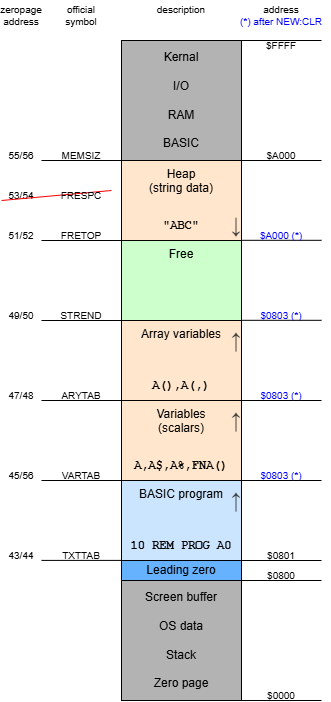

The diagram above was exported from draw.io. Its source (the exported page's mxGraphModel, read from the mxfile embedded in the PNG):
<mxGraphModel dx="1017" dy="557" grid="1" gridSize="10" guides="1" tooltips="1" connect="1" arrows="1" fold="1" page="1" pageScale="1" pageWidth="850" pageHeight="1100" math="0" shadow="0">
  <root>
    <mxCell id="0" />
    <mxCell id="1" parent="0" />
    <mxCell id="Xv2sqRZixB7ez0w3cFs2-1" value="Kernal&lt;br&gt;&lt;br&gt;I/O&lt;br&gt;&lt;br&gt;RAM&lt;div&gt;&lt;br&gt;&lt;/div&gt;&lt;div&gt;BASIC&lt;/div&gt;" style="rounded=0;whiteSpace=wrap;html=1;fillColor=#B3B3B3;" parent="1" vertex="1">
      <mxGeometry x="200" y="80" width="120" height="120" as="geometry" />
    </mxCell>
    <mxCell id="Xv2sqRZixB7ez0w3cFs2-2" value="Heap&lt;div&gt;(string data)&lt;/div&gt;" style="rounded=0;whiteSpace=wrap;html=1;verticalAlign=top;fillColor=#FFE6CC;" parent="1" vertex="1">
      <mxGeometry x="200" y="200" width="120" height="80" as="geometry" />
    </mxCell>
    <mxCell id="Xv2sqRZixB7ez0w3cFs2-3" value="Free" style="rounded=0;whiteSpace=wrap;html=1;verticalAlign=top;fillColor=#CCFFCC;" parent="1" vertex="1">
      <mxGeometry x="200" y="280" width="120" height="80" as="geometry" />
    </mxCell>
    <mxCell id="Xv2sqRZixB7ez0w3cFs2-4" value="Array variables" style="rounded=0;whiteSpace=wrap;html=1;verticalAlign=top;fillColor=#FFE6CC;" parent="1" vertex="1">
      <mxGeometry x="200" y="360" width="120" height="80" as="geometry" />
    </mxCell>
    <mxCell id="Xv2sqRZixB7ez0w3cFs2-5" value="Variables&lt;br&gt;(scalars)" style="rounded=0;whiteSpace=wrap;html=1;verticalAlign=top;fillColor=#FFE6CC;" parent="1" vertex="1">
      <mxGeometry x="200" y="440" width="120" height="80" as="geometry" />
    </mxCell>
    <mxCell id="Xv2sqRZixB7ez0w3cFs2-7" value="&lt;span style=&quot;color: rgb(0, 0, 0); font-family: &amp;quot;Courier New&amp;quot;; font-weight: 700; float: none; display: inline !important;&quot;&gt;A,A$,A%,FNA()&lt;/span&gt;" style="text;html=1;align=center;verticalAlign=middle;whiteSpace=wrap;rounded=0;fillColor=none;labelBackgroundColor=none;" parent="1" vertex="1">
      <mxGeometry x="200" y="490" width="120" height="30" as="geometry" />
    </mxCell>
    <mxCell id="Xv2sqRZixB7ez0w3cFs2-8" value="&lt;span style=&quot;color: rgb(0, 0, 0); font-family: &amp;quot;Courier New&amp;quot;; font-weight: 700; float: none; display: inline !important;&quot;&gt;A(),A(,)&lt;/span&gt;" style="text;html=1;align=center;verticalAlign=middle;whiteSpace=wrap;rounded=0;fillColor=none;labelBackgroundColor=none;" parent="1" vertex="1">
      <mxGeometry x="200" y="410" width="120" height="30" as="geometry" />
    </mxCell>
    <mxCell id="Xv2sqRZixB7ez0w3cFs2-9" value="&lt;span style=&quot;color: rgb(0, 0, 0); font-family: &amp;quot;Courier New&amp;quot;; font-weight: 700; float: none; display: inline !important;&quot;&gt;&quot;ABC&quot;&lt;/span&gt;" style="text;html=1;align=center;verticalAlign=middle;whiteSpace=wrap;rounded=0;fillColor=none;labelBackgroundColor=none;" parent="1" vertex="1">
      <mxGeometry x="200" y="250" width="120" height="30" as="geometry" />
    </mxCell>
    <mxCell id="Xv2sqRZixB7ez0w3cFs2-10" value="Leading zero" style="rounded=0;whiteSpace=wrap;html=1;verticalAlign=middle;fillColor=#66B2FF;" parent="1" vertex="1">
      <mxGeometry x="200" y="600" width="120" height="20" as="geometry" />
    </mxCell>
    <mxCell id="Xv2sqRZixB7ez0w3cFs2-11" value="Screen buffer&lt;div&gt;&lt;br&gt;&lt;/div&gt;&lt;div&gt;OS data&lt;br&gt;&lt;br&gt;&lt;/div&gt;&lt;div&gt;Stack&lt;/div&gt;&lt;div&gt;&lt;br&gt;&lt;/div&gt;&lt;div&gt;Zero page&lt;/div&gt;" style="rounded=0;whiteSpace=wrap;html=1;fillColor=#B3B3B3;" parent="1" vertex="1">
      <mxGeometry x="200" y="620" width="120" height="120" as="geometry" />
    </mxCell>
    <mxCell id="Xv2sqRZixB7ez0w3cFs2-13" value="" style="endArrow=none;html=1;rounded=0;exitX=1;exitY=1;exitDx=0;exitDy=0;fontSize=10;" parent="1" source="Xv2sqRZixB7ez0w3cFs2-11" edge="1">
      <mxGeometry width="50" height="50" relative="1" as="geometry">
        <mxPoint x="360" y="490" as="sourcePoint" />
        <mxPoint x="400" y="740" as="targetPoint" />
      </mxGeometry>
    </mxCell>
    <mxCell id="Xv2sqRZixB7ez0w3cFs2-14" value="" style="endArrow=none;html=1;rounded=0;exitX=1;exitY=1;exitDx=0;exitDy=0;fontSize=10;" parent="1" edge="1">
      <mxGeometry width="50" height="50" relative="1" as="geometry">
        <mxPoint x="320" y="620" as="sourcePoint" />
        <mxPoint x="400" y="620" as="targetPoint" />
      </mxGeometry>
    </mxCell>
    <mxCell id="Xv2sqRZixB7ez0w3cFs2-15" value="" style="endArrow=none;html=1;rounded=0;exitX=1;exitY=1;exitDx=0;exitDy=0;fontSize=10;" parent="1" edge="1">
      <mxGeometry width="50" height="50" relative="1" as="geometry">
        <mxPoint x="320" y="600" as="sourcePoint" />
        <mxPoint x="400" y="600" as="targetPoint" />
      </mxGeometry>
    </mxCell>
    <mxCell id="Xv2sqRZixB7ez0w3cFs2-19" value="" style="endArrow=none;html=1;rounded=0;exitX=1;exitY=1;exitDx=0;exitDy=0;fontSize=10;" parent="1" edge="1">
      <mxGeometry width="50" height="50" relative="1" as="geometry">
        <mxPoint x="320" y="199.99999999999994" as="sourcePoint" />
        <mxPoint x="400" y="199.99999999999994" as="targetPoint" />
      </mxGeometry>
    </mxCell>
    <mxCell id="Xv2sqRZixB7ez0w3cFs2-20" value="" style="endArrow=none;html=1;rounded=0;exitX=1;exitY=1;exitDx=0;exitDy=0;fontSize=10;" parent="1" edge="1">
      <mxGeometry width="50" height="50" relative="1" as="geometry">
        <mxPoint x="320" y="79.99999999999994" as="sourcePoint" />
        <mxPoint x="400" y="79.99999999999994" as="targetPoint" />
      </mxGeometry>
    </mxCell>
    <mxCell id="Xv2sqRZixB7ez0w3cFs2-22" value="$FFFF" style="text;html=1;align=center;verticalAlign=middle;whiteSpace=wrap;rounded=0;fontSize=10;" parent="1" vertex="1">
      <mxGeometry x="320" y="80" width="80" height="10" as="geometry" />
    </mxCell>
    <mxCell id="Xv2sqRZixB7ez0w3cFs2-23" value="$A000" style="text;html=1;align=center;verticalAlign=middle;whiteSpace=wrap;rounded=0;fontSize=10;" parent="1" vertex="1">
      <mxGeometry x="320" y="190" width="80" height="10" as="geometry" />
    </mxCell>
    <mxCell id="Xv2sqRZixB7ez0w3cFs2-26" value="$0801" style="text;html=1;align=center;verticalAlign=middle;whiteSpace=wrap;rounded=0;fontSize=10;" parent="1" vertex="1">
      <mxGeometry x="320" y="590" width="80" height="10" as="geometry" />
    </mxCell>
    <mxCell id="Xv2sqRZixB7ez0w3cFs2-27" value="$0000" style="text;html=1;align=center;verticalAlign=middle;whiteSpace=wrap;rounded=0;fontSize=10;" parent="1" vertex="1">
      <mxGeometry x="320" y="730" width="80" height="10" as="geometry" />
    </mxCell>
    <mxCell id="Xv2sqRZixB7ez0w3cFs2-28" value="$0800" style="text;html=1;align=center;verticalAlign=middle;whiteSpace=wrap;rounded=0;fontSize=10;" parent="1" vertex="1">
      <mxGeometry x="320" y="610" width="80" height="10" as="geometry" />
    </mxCell>
    <mxCell id="Xv2sqRZixB7ez0w3cFs2-79" value="" style="endArrow=none;html=1;rounded=0;exitX=1;exitY=1;exitDx=0;exitDy=0;fontSize=10;" parent="1" edge="1">
      <mxGeometry width="50" height="50" relative="1" as="geometry">
        <mxPoint x="120" y="599.9000000000001" as="sourcePoint" />
        <mxPoint x="200" y="599.9000000000001" as="targetPoint" />
      </mxGeometry>
    </mxCell>
    <mxCell id="Xv2sqRZixB7ez0w3cFs2-80" value="" style="endArrow=none;html=1;rounded=0;exitX=1;exitY=1;exitDx=0;exitDy=0;fontSize=10;" parent="1" edge="1">
      <mxGeometry width="50" height="50" relative="1" as="geometry">
        <mxPoint x="120" y="440" as="sourcePoint" />
        <mxPoint x="200" y="440" as="targetPoint" />
      </mxGeometry>
    </mxCell>
    <mxCell id="Xv2sqRZixB7ez0w3cFs2-81" value="" style="endArrow=none;html=1;rounded=0;exitX=1;exitY=1;exitDx=0;exitDy=0;fontSize=10;" parent="1" edge="1">
      <mxGeometry width="50" height="50" relative="1" as="geometry">
        <mxPoint x="120" y="360" as="sourcePoint" />
        <mxPoint x="200" y="360" as="targetPoint" />
      </mxGeometry>
    </mxCell>
    <mxCell id="Xv2sqRZixB7ez0w3cFs2-82" value="" style="endArrow=none;html=1;rounded=0;exitX=1;exitY=1;exitDx=0;exitDy=0;fontSize=10;" parent="1" edge="1">
      <mxGeometry width="50" height="50" relative="1" as="geometry">
        <mxPoint x="120" y="280" as="sourcePoint" />
        <mxPoint x="200" y="280" as="targetPoint" />
      </mxGeometry>
    </mxCell>
    <mxCell id="Xv2sqRZixB7ez0w3cFs2-83" value="" style="endArrow=none;html=1;rounded=0;exitX=1;exitY=1;exitDx=0;exitDy=0;fontSize=10;" parent="1" edge="1">
      <mxGeometry width="50" height="50" relative="1" as="geometry">
        <mxPoint x="120" y="200" as="sourcePoint" />
        <mxPoint x="200" y="200" as="targetPoint" />
      </mxGeometry>
    </mxCell>
    <mxCell id="Xv2sqRZixB7ez0w3cFs2-85" value="STREND" style="text;html=1;align=center;verticalAlign=middle;whiteSpace=wrap;rounded=0;fontSize=10;" parent="1" vertex="1">
      <mxGeometry x="120" y="350.00000000000006" width="80" height="10" as="geometry" />
    </mxCell>
    <mxCell id="Xv2sqRZixB7ez0w3cFs2-87" value="MEMSIZ" style="text;html=1;align=center;verticalAlign=middle;whiteSpace=wrap;rounded=0;fontSize=10;" parent="1" vertex="1">
      <mxGeometry x="120" y="190.00000000000006" width="80" height="10" as="geometry" />
    </mxCell>
    <mxCell id="Xv2sqRZixB7ez0w3cFs2-88" value="FRETOP" style="text;html=1;align=center;verticalAlign=middle;whiteSpace=wrap;rounded=0;fontSize=10;" parent="1" vertex="1">
      <mxGeometry x="120" y="270.00000000000006" width="80" height="10" as="geometry" />
    </mxCell>
    <mxCell id="Xv2sqRZixB7ez0w3cFs2-89" value="ARYTAB" style="text;html=1;align=center;verticalAlign=middle;whiteSpace=wrap;rounded=0;fontSize=10;" parent="1" vertex="1">
      <mxGeometry x="120" y="430.00000000000006" width="80" height="10" as="geometry" />
    </mxCell>
    <mxCell id="Xv2sqRZixB7ez0w3cFs2-90" value="TXTTAB" style="text;html=1;align=center;verticalAlign=middle;whiteSpace=wrap;rounded=0;fontSize=10;" parent="1" vertex="1">
      <mxGeometry x="120" y="590" width="80" height="10" as="geometry" />
    </mxCell>
    <mxCell id="Xv2sqRZixB7ez0w3cFs2-93" value="BASIC program" style="rounded=0;whiteSpace=wrap;html=1;verticalAlign=top;fillColor=#CCE5FF;" parent="1" vertex="1">
      <mxGeometry x="200" y="520" width="120" height="80" as="geometry" />
    </mxCell>
    <mxCell id="Xv2sqRZixB7ez0w3cFs2-96" value="" style="endArrow=none;html=1;rounded=0;exitX=1;exitY=1;exitDx=0;exitDy=0;fontSize=10;" parent="1" edge="1">
      <mxGeometry width="50" height="50" relative="1" as="geometry">
        <mxPoint x="120" y="520" as="sourcePoint" />
        <mxPoint x="200" y="520" as="targetPoint" />
      </mxGeometry>
    </mxCell>
    <mxCell id="Xv2sqRZixB7ez0w3cFs2-97" value="VARTAB" style="text;html=1;align=center;verticalAlign=middle;whiteSpace=wrap;rounded=0;fontSize=10;" parent="1" vertex="1">
      <mxGeometry x="120" y="510" width="80" height="10" as="geometry" />
    </mxCell>
    <mxCell id="Xv2sqRZixB7ez0w3cFs2-98" value="&lt;span style=&quot;color: rgb(64, 64, 64); font-family: -apple-system, BlinkMacSystemFont, &amp;quot;Helvetica Neue&amp;quot;, Helvetica, Arial, sans-serif; font-size: 22px; font-style: normal; font-variant-ligatures: normal; font-variant-caps: normal; font-weight: 400; letter-spacing: normal; orphans: 2; text-align: center; text-indent: 0px; text-transform: none; widows: 2; word-spacing: 0px; -webkit-text-stroke-width: 0px; white-space: normal; text-decoration-thickness: initial; text-decoration-style: initial; text-decoration-color: initial; float: none; display: inline !important;&quot;&gt;↑&lt;/span&gt;" style="rounded=0;whiteSpace=wrap;html=1;verticalAlign=top;fillColor=none;strokeColor=none;labelBackgroundColor=none;" parent="1" vertex="1">
      <mxGeometry x="310" y="520" width="10" height="80" as="geometry" />
    </mxCell>
    <mxCell id="Xv2sqRZixB7ez0w3cFs2-99" value="&lt;span style=&quot;color: rgb(64, 64, 64); font-family: -apple-system, BlinkMacSystemFont, &amp;quot;Helvetica Neue&amp;quot;, Helvetica, Arial, sans-serif; font-size: 22px;&quot;&gt;↓&lt;/span&gt;" style="rounded=0;whiteSpace=wrap;html=1;verticalAlign=bottom;fillColor=none;strokeColor=none;labelBackgroundColor=none;" parent="1" vertex="1">
      <mxGeometry x="310" y="200" width="10" height="80" as="geometry" />
    </mxCell>
    <mxCell id="Xv2sqRZixB7ez0w3cFs2-100" value="&lt;span style=&quot;color: rgb(64, 64, 64); font-family: -apple-system, BlinkMacSystemFont, &amp;quot;Helvetica Neue&amp;quot;, Helvetica, Arial, sans-serif; font-size: 22px; font-style: normal; font-variant-ligatures: normal; font-variant-caps: normal; font-weight: 400; letter-spacing: normal; orphans: 2; text-align: center; text-indent: 0px; text-transform: none; widows: 2; word-spacing: 0px; -webkit-text-stroke-width: 0px; white-space: normal; text-decoration-thickness: initial; text-decoration-style: initial; text-decoration-color: initial; float: none; display: inline !important;&quot;&gt;↑&lt;/span&gt;" style="rounded=0;whiteSpace=wrap;html=1;verticalAlign=top;fillColor=none;strokeColor=none;labelBackgroundColor=none;" parent="1" vertex="1">
      <mxGeometry x="310" y="440" width="10" height="80" as="geometry" />
    </mxCell>
    <mxCell id="Xv2sqRZixB7ez0w3cFs2-101" value="&lt;span style=&quot;color: rgb(64, 64, 64); font-family: -apple-system, BlinkMacSystemFont, &amp;quot;Helvetica Neue&amp;quot;, Helvetica, Arial, sans-serif; font-size: 22px; font-style: normal; font-variant-ligatures: normal; font-variant-caps: normal; font-weight: 400; letter-spacing: normal; orphans: 2; text-align: center; text-indent: 0px; text-transform: none; widows: 2; word-spacing: 0px; -webkit-text-stroke-width: 0px; white-space: normal; text-decoration-thickness: initial; text-decoration-style: initial; text-decoration-color: initial; float: none; display: inline !important;&quot;&gt;↑&lt;/span&gt;" style="rounded=0;whiteSpace=wrap;html=1;verticalAlign=top;fillColor=none;strokeColor=none;labelBackgroundColor=none;" parent="1" vertex="1">
      <mxGeometry x="310" y="360" width="10" height="80" as="geometry" />
    </mxCell>
    <mxCell id="ZVsFK9Q9543fo8VPd-ct-2" value="" style="endArrow=none;html=1;rounded=0;exitX=1;exitY=1;exitDx=0;exitDy=0;fontSize=10;fontColor=#0000FF;" parent="1" edge="1">
      <mxGeometry width="50" height="50" relative="1" as="geometry">
        <mxPoint x="320" y="520" as="sourcePoint" />
        <mxPoint x="400" y="520" as="targetPoint" />
      </mxGeometry>
    </mxCell>
    <mxCell id="ZVsFK9Q9543fo8VPd-ct-3" value="$0803 (*)" style="text;html=1;align=center;verticalAlign=middle;whiteSpace=wrap;rounded=0;fontSize=10;fontColor=#0000FF;" parent="1" vertex="1">
      <mxGeometry x="320" y="510" width="80" height="10" as="geometry" />
    </mxCell>
    <mxCell id="ZVsFK9Q9543fo8VPd-ct-4" value="" style="endArrow=none;html=1;rounded=0;exitX=1;exitY=1;exitDx=0;exitDy=0;fontSize=10;fontColor=#0000FF;" parent="1" edge="1">
      <mxGeometry width="50" height="50" relative="1" as="geometry">
        <mxPoint x="320" y="440" as="sourcePoint" />
        <mxPoint x="400" y="440" as="targetPoint" />
      </mxGeometry>
    </mxCell>
    <mxCell id="ZVsFK9Q9543fo8VPd-ct-5" value="$0803 (*)" style="text;html=1;align=center;verticalAlign=middle;whiteSpace=wrap;rounded=0;fontSize=10;fontColor=#0000FF;" parent="1" vertex="1">
      <mxGeometry x="320" y="430" width="80" height="10" as="geometry" />
    </mxCell>
    <mxCell id="ZVsFK9Q9543fo8VPd-ct-6" value="" style="endArrow=none;html=1;rounded=0;exitX=1;exitY=1;exitDx=0;exitDy=0;fontSize=10;fontColor=#0000FF;" parent="1" edge="1">
      <mxGeometry width="50" height="50" relative="1" as="geometry">
        <mxPoint x="320" y="359.81" as="sourcePoint" />
        <mxPoint x="400" y="359.81" as="targetPoint" />
      </mxGeometry>
    </mxCell>
    <mxCell id="ZVsFK9Q9543fo8VPd-ct-7" value="$0803 (*)" style="text;html=1;align=center;verticalAlign=middle;whiteSpace=wrap;rounded=0;fontSize=10;fontColor=#0000FF;" parent="1" vertex="1">
      <mxGeometry x="320" y="349.81" width="80" height="10" as="geometry" />
    </mxCell>
    <mxCell id="ZVsFK9Q9543fo8VPd-ct-8" value="" style="endArrow=none;html=1;rounded=0;exitX=1;exitY=1;exitDx=0;exitDy=0;fontSize=10;fontColor=#0000FF;" parent="1" edge="1">
      <mxGeometry width="50" height="50" relative="1" as="geometry">
        <mxPoint x="320" y="279.80999999999995" as="sourcePoint" />
        <mxPoint x="400" y="279.80999999999995" as="targetPoint" />
      </mxGeometry>
    </mxCell>
    <mxCell id="ZVsFK9Q9543fo8VPd-ct-9" value="$A000 (*)" style="text;html=1;align=center;verticalAlign=middle;whiteSpace=wrap;rounded=0;fontSize=10;fontColor=#0000FF;" parent="1" vertex="1">
      <mxGeometry x="320" y="269.81" width="80" height="10" as="geometry" />
    </mxCell>
    <mxCell id="ZVsFK9Q9543fo8VPd-ct-10" value="(*) after NEW:CLR" style="text;html=1;align=center;verticalAlign=middle;whiteSpace=wrap;rounded=0;fontSize=10;fontColor=#0000FF;" parent="1" vertex="1">
      <mxGeometry x="310" y="56" width="100" height="10" as="geometry" />
    </mxCell>
    <mxCell id="ZVsFK9Q9543fo8VPd-ct-41" value="43/44" style="text;html=1;align=center;verticalAlign=middle;whiteSpace=wrap;rounded=0;fontSize=10;" parent="1" vertex="1">
      <mxGeometry x="80" y="590" width="40" height="10" as="geometry" />
    </mxCell>
    <mxCell id="ZVsFK9Q9543fo8VPd-ct-42" value="45/56" style="text;html=1;align=center;verticalAlign=middle;whiteSpace=wrap;rounded=0;fontSize=10;" parent="1" vertex="1">
      <mxGeometry x="80" y="510" width="40" height="10" as="geometry" />
    </mxCell>
    <mxCell id="ZVsFK9Q9543fo8VPd-ct-43" value="47/48" style="text;html=1;align=center;verticalAlign=middle;whiteSpace=wrap;rounded=0;fontSize=10;" parent="1" vertex="1">
      <mxGeometry x="80" y="430" width="40" height="10" as="geometry" />
    </mxCell>
    <mxCell id="ZVsFK9Q9543fo8VPd-ct-44" value="49/50" style="text;html=1;align=center;verticalAlign=middle;whiteSpace=wrap;rounded=0;fontSize=10;" parent="1" vertex="1">
      <mxGeometry x="80" y="349.81" width="40" height="10" as="geometry" />
    </mxCell>
    <mxCell id="ZVsFK9Q9543fo8VPd-ct-45" value="51/52" style="text;html=1;align=center;verticalAlign=middle;whiteSpace=wrap;rounded=0;fontSize=10;" parent="1" vertex="1">
      <mxGeometry x="80" y="270" width="40" height="10" as="geometry" />
    </mxCell>
    <mxCell id="ZVsFK9Q9543fo8VPd-ct-46" value="55/56" style="text;html=1;align=center;verticalAlign=middle;whiteSpace=wrap;rounded=0;fontSize=10;" parent="1" vertex="1">
      <mxGeometry x="80" y="190" width="40" height="10" as="geometry" />
    </mxCell>
    <mxCell id="ZVsFK9Q9543fo8VPd-ct-47" value="53/54" style="text;html=1;align=center;verticalAlign=middle;whiteSpace=wrap;rounded=0;fontSize=10;" parent="1" vertex="1">
      <mxGeometry x="80" y="230" width="40" height="10" as="geometry" />
    </mxCell>
    <mxCell id="ZVsFK9Q9543fo8VPd-ct-48" value="" style="endArrow=none;html=1;rounded=0;fillColor=#f8cecc;strokeColor=#FF0000;" parent="1" edge="1">
      <mxGeometry width="50" height="50" relative="1" as="geometry">
        <mxPoint x="80" y="240" as="sourcePoint" />
        <mxPoint x="190" y="230" as="targetPoint" />
      </mxGeometry>
    </mxCell>
    <mxCell id="ZVsFK9Q9543fo8VPd-ct-49" value="zeropage address" style="text;html=1;align=center;verticalAlign=middle;whiteSpace=wrap;rounded=0;fontSize=10;" parent="1" vertex="1">
      <mxGeometry x="80" y="40" width="40" height="30" as="geometry" />
    </mxCell>
    <mxCell id="ZVsFK9Q9543fo8VPd-ct-50" value="official &lt;br&gt;symbol" style="text;html=1;align=center;verticalAlign=middle;whiteSpace=wrap;rounded=0;fontSize=10;" parent="1" vertex="1">
      <mxGeometry x="120" y="40" width="80" height="30" as="geometry" />
    </mxCell>
    <mxCell id="ZVsFK9Q9543fo8VPd-ct-51" value="description&lt;div&gt;&lt;br/&gt;&lt;/div&gt;" style="text;html=1;align=center;verticalAlign=middle;whiteSpace=wrap;rounded=0;fontSize=10;" parent="1" vertex="1">
      <mxGeometry x="200" y="40" width="120" height="30" as="geometry" />
    </mxCell>
    <mxCell id="ZVsFK9Q9543fo8VPd-ct-52" value="address&lt;div&gt;&lt;br&gt;&lt;/div&gt;" style="text;html=1;align=center;verticalAlign=middle;whiteSpace=wrap;rounded=0;fontSize=10;" parent="1" vertex="1">
      <mxGeometry x="320" y="40" width="80" height="30" as="geometry" />
    </mxCell>
    <mxCell id="ZVsFK9Q9543fo8VPd-ct-54" value="FRESPC" style="text;html=1;align=center;verticalAlign=middle;whiteSpace=wrap;rounded=0;fontSize=10;" parent="1" vertex="1">
      <mxGeometry x="120" y="230" width="80" height="10" as="geometry" />
    </mxCell>
    <mxCell id="lUo1_XzAkSys0yycwmDC-1" value="&lt;span style=&quot;color: rgb(0, 0, 0); font-family: &amp;quot;Courier New&amp;quot;; font-weight: 700; float: none; display: inline !important;&quot;&gt;10 REM PROG A0&lt;/span&gt;" style="text;html=1;align=center;verticalAlign=middle;whiteSpace=wrap;rounded=0;fillColor=none;labelBackgroundColor=none;" vertex="1" parent="1">
      <mxGeometry x="200" y="570" width="120" height="30" as="geometry" />
    </mxCell>
  </root>
</mxGraphModel>